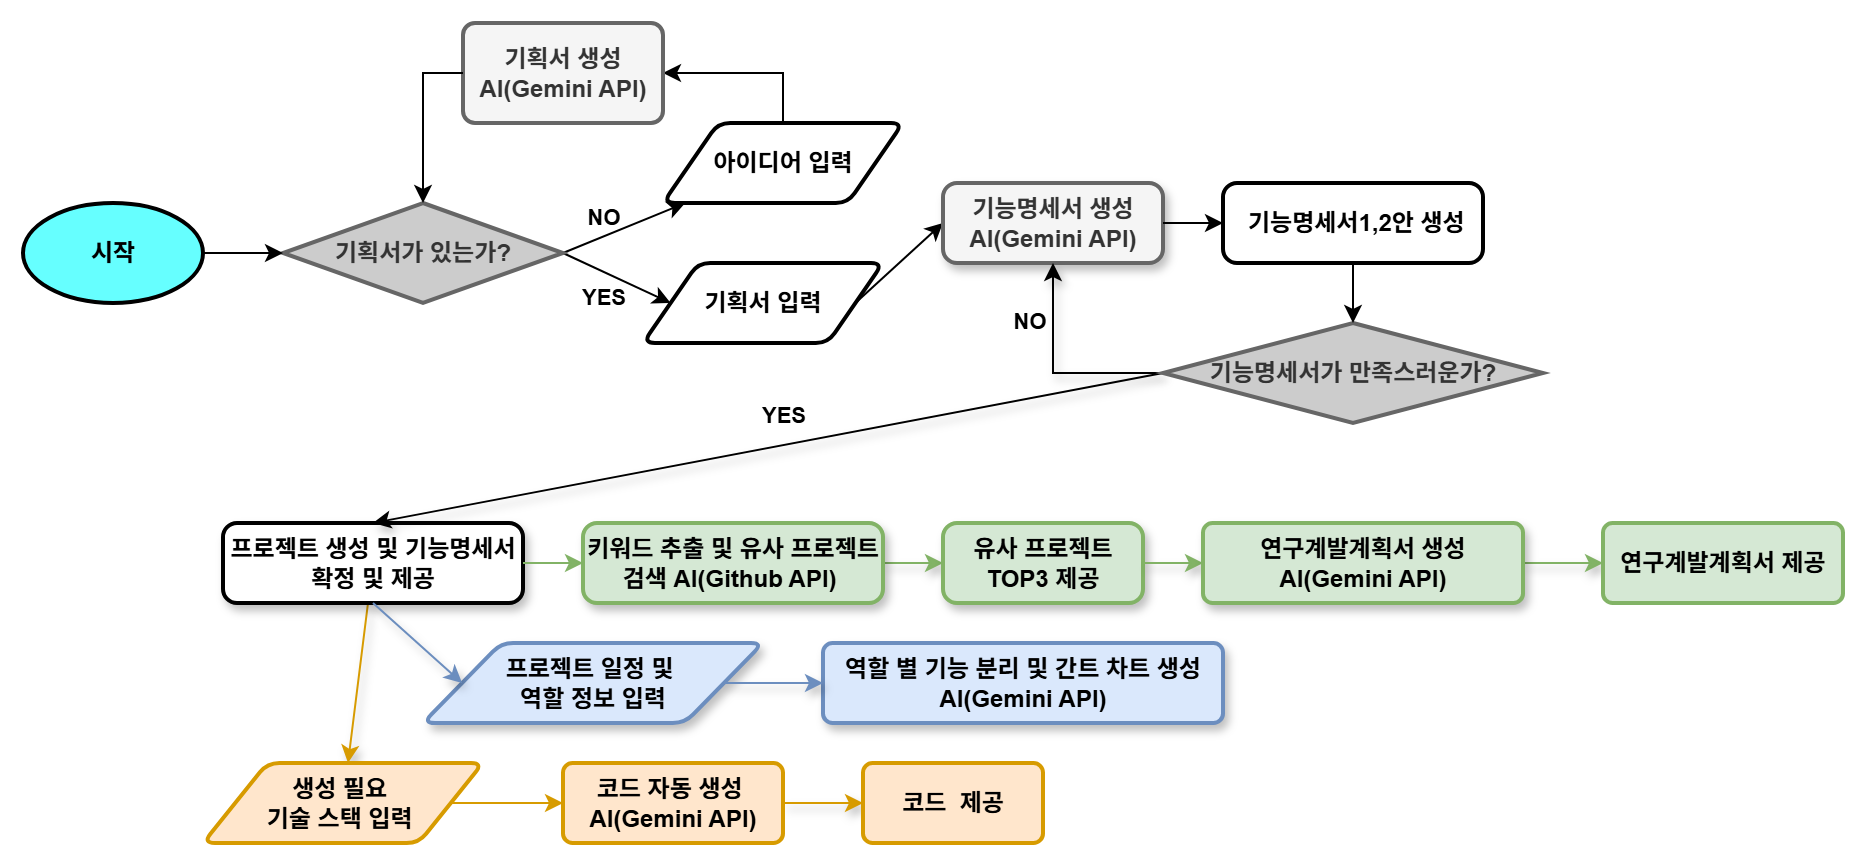

The diagram above was exported from draw.io. Its source (the exported page's mxGraphModel, read from the mxfile embedded in the PNG):
<mxGraphModel dx="2253" dy="1946" grid="1" gridSize="10" guides="0" tooltips="1" connect="1" arrows="1" fold="1" page="1" pageScale="1" pageWidth="827" pageHeight="1169" background="none" math="0" shadow="0">
  <root>
    <mxCell id="WIyWlLk6GJQsqaUBKTNV-0" />
    <mxCell id="WIyWlLk6GJQsqaUBKTNV-1" style="" parent="WIyWlLk6GJQsqaUBKTNV-0" />
    <mxCell id="3-UJk9E1F6c9osLZLSDT-1" value="시작" style="strokeWidth=2;html=1;shape=mxgraph.flowchart.start_1;whiteSpace=wrap;textShadow=0;fillColor=#66FFFF;labelBorderColor=none;labelBackgroundColor=none;fontStyle=1;shadow=0;" parent="WIyWlLk6GJQsqaUBKTNV-1" vertex="1">
      <mxGeometry x="-480" y="-36" width="90" height="50" as="geometry" />
    </mxCell>
    <mxCell id="3-UJk9E1F6c9osLZLSDT-2" value="" style="endArrow=classic;html=1;rounded=0;exitX=1;exitY=0.5;exitDx=0;exitDy=0;exitPerimeter=0;labelPosition=left;verticalLabelPosition=top;align=right;verticalAlign=bottom;textShadow=0;labelBorderColor=none;labelBackgroundColor=none;fontStyle=1;editable=0;" parent="WIyWlLk6GJQsqaUBKTNV-1" source="3-UJk9E1F6c9osLZLSDT-7" target="3-UJk9E1F6c9osLZLSDT-11" edge="1">
      <mxGeometry width="50" height="50" relative="1" as="geometry">
        <mxPoint x="213.48000000000002" y="94" as="sourcePoint" />
        <mxPoint x="153.48" y="184" as="targetPoint" />
      </mxGeometry>
    </mxCell>
    <mxCell id="3-UJk9E1F6c9osLZLSDT-9" value="NO" style="edgeLabel;html=1;align=center;verticalAlign=middle;resizable=0;points=[];labelBorderColor=none;textShadow=0;labelBackgroundColor=none;fontStyle=1;editable=0;" parent="3-UJk9E1F6c9osLZLSDT-2" vertex="1" connectable="0">
      <mxGeometry x="0.26" y="1" relative="1" as="geometry">
        <mxPoint x="-19" y="-2" as="offset" />
      </mxGeometry>
    </mxCell>
    <mxCell id="3-UJk9E1F6c9osLZLSDT-6" value="" style="endArrow=classic;html=1;rounded=0;exitX=1;exitY=0.5;exitDx=0;exitDy=0;exitPerimeter=0;entryX=0;entryY=0.5;entryDx=0;entryDy=0;textShadow=0;labelBorderColor=none;labelBackgroundColor=none;fontStyle=1;editable=0;" parent="WIyWlLk6GJQsqaUBKTNV-1" source="3-UJk9E1F6c9osLZLSDT-7" target="3-UJk9E1F6c9osLZLSDT-13" edge="1">
      <mxGeometry width="50" height="50" relative="1" as="geometry">
        <mxPoint x="213.48000000000002" y="94" as="sourcePoint" />
        <mxPoint x="113.47999999999999" y="184" as="targetPoint" />
      </mxGeometry>
    </mxCell>
    <mxCell id="3-UJk9E1F6c9osLZLSDT-10" value="YES" style="edgeLabel;html=1;align=center;verticalAlign=middle;resizable=0;points=[];labelBorderColor=none;textShadow=0;labelBackgroundColor=none;fontStyle=1;editable=0;" parent="3-UJk9E1F6c9osLZLSDT-6" vertex="1" connectable="0">
      <mxGeometry x="-0.02" y="-1" relative="1" as="geometry">
        <mxPoint x="-6" y="8" as="offset" />
      </mxGeometry>
    </mxCell>
    <mxCell id="3-UJk9E1F6c9osLZLSDT-7" value="기획서가 있는가?" style="strokeWidth=2;html=1;shape=mxgraph.flowchart.decision;whiteSpace=wrap;fillColor=#CCCCCC;strokeColor=#666666;fontColor=#333333;textShadow=0;labelBorderColor=none;labelBackgroundColor=none;fontStyle=1;editable=0;" parent="WIyWlLk6GJQsqaUBKTNV-1" vertex="1">
      <mxGeometry x="-350" y="-36" width="140" height="50" as="geometry" />
    </mxCell>
    <mxCell id="3-UJk9E1F6c9osLZLSDT-8" value="" style="endArrow=classic;html=1;rounded=0;exitX=1;exitY=0.5;exitDx=0;exitDy=0;exitPerimeter=0;entryX=0;entryY=0.5;entryDx=0;entryDy=0;entryPerimeter=0;textShadow=0;labelBorderColor=none;labelBackgroundColor=none;fontStyle=1;editable=0;" parent="WIyWlLk6GJQsqaUBKTNV-1" source="3-UJk9E1F6c9osLZLSDT-1" target="3-UJk9E1F6c9osLZLSDT-7" edge="1">
      <mxGeometry width="50" height="50" relative="1" as="geometry">
        <mxPoint x="343.48" y="394" as="sourcePoint" />
        <mxPoint x="393.48" y="344" as="targetPoint" />
      </mxGeometry>
    </mxCell>
    <mxCell id="3-UJk9E1F6c9osLZLSDT-43" style="edgeStyle=orthogonalEdgeStyle;rounded=0;orthogonalLoop=1;jettySize=auto;html=1;exitX=0.5;exitY=0;exitDx=0;exitDy=0;entryX=1;entryY=0.5;entryDx=0;entryDy=0;textShadow=0;labelBorderColor=none;labelBackgroundColor=none;fontStyle=1;editable=0;" parent="WIyWlLk6GJQsqaUBKTNV-1" source="3-UJk9E1F6c9osLZLSDT-11" target="3-UJk9E1F6c9osLZLSDT-39" edge="1">
      <mxGeometry relative="1" as="geometry" />
    </mxCell>
    <mxCell id="3-UJk9E1F6c9osLZLSDT-11" value="아이디어 입력" style="shape=parallelogram;html=1;strokeWidth=2;perimeter=parallelogramPerimeter;whiteSpace=wrap;rounded=1;arcSize=12;size=0.23;textShadow=0;labelBorderColor=none;labelBackgroundColor=none;fontStyle=1;editable=0;" parent="WIyWlLk6GJQsqaUBKTNV-1" vertex="1">
      <mxGeometry x="-160" y="-76" width="120" height="40" as="geometry" />
    </mxCell>
    <mxCell id="3-UJk9E1F6c9osLZLSDT-13" value="기획서 입력" style="shape=parallelogram;html=1;strokeWidth=2;perimeter=parallelogramPerimeter;whiteSpace=wrap;rounded=1;arcSize=12;size=0.23;textShadow=0;labelBorderColor=none;labelBackgroundColor=none;fontStyle=1;editable=0;" parent="WIyWlLk6GJQsqaUBKTNV-1" vertex="1">
      <mxGeometry x="-170" y="-6" width="120" height="40" as="geometry" />
    </mxCell>
    <mxCell id="3-UJk9E1F6c9osLZLSDT-15" value="" style="endArrow=classic;html=1;rounded=0;entryX=0;entryY=0.5;entryDx=0;entryDy=0;exitX=1;exitY=0.5;exitDx=0;exitDy=0;textShadow=0;labelBorderColor=none;labelBackgroundColor=none;fontStyle=1;editable=0;" parent="WIyWlLk6GJQsqaUBKTNV-1" source="3-UJk9E1F6c9osLZLSDT-13" target="3-UJk9E1F6c9osLZLSDT-18" edge="1">
      <mxGeometry width="50" height="50" relative="1" as="geometry">
        <mxPoint x="100" y="194" as="sourcePoint" />
        <mxPoint x="193.48" y="264" as="targetPoint" />
      </mxGeometry>
    </mxCell>
    <mxCell id="3-UJk9E1F6c9osLZLSDT-18" value="기능명세서 생성AI(Gemini API)" style="rounded=1;whiteSpace=wrap;html=1;absoluteArcSize=1;arcSize=14;strokeWidth=2;shadow=1;textShadow=0;fillColor=#f5f5f5;fontColor=#333333;strokeColor=#666666;labelBorderColor=none;labelBackgroundColor=none;fontStyle=1;editable=0;" parent="WIyWlLk6GJQsqaUBKTNV-1" vertex="1">
      <mxGeometry x="-20" y="-46" width="110" height="40" as="geometry" />
    </mxCell>
    <mxCell id="3-UJk9E1F6c9osLZLSDT-19" value="" style="endArrow=classic;html=1;rounded=0;exitX=1;exitY=0.5;exitDx=0;exitDy=0;textShadow=0;entryX=0;entryY=0.5;entryDx=0;entryDy=0;labelBorderColor=none;labelBackgroundColor=none;fontStyle=1;editable=0;" parent="WIyWlLk6GJQsqaUBKTNV-1" source="3-UJk9E1F6c9osLZLSDT-18" target="3-UJk9E1F6c9osLZLSDT-62" edge="1">
      <mxGeometry width="50" height="50" relative="1" as="geometry">
        <mxPoint x="283.48" y="354" as="sourcePoint" />
        <mxPoint x="130" y="-26" as="targetPoint" />
      </mxGeometry>
    </mxCell>
    <mxCell id="3-UJk9E1F6c9osLZLSDT-72" style="rounded=0;orthogonalLoop=1;jettySize=auto;html=1;shadow=1;fillColor=#ffe6cc;strokeColor=#d79b00;textShadow=0;labelBorderColor=none;labelBackgroundColor=none;fontStyle=1;editable=0;" parent="WIyWlLk6GJQsqaUBKTNV-1" source="3-UJk9E1F6c9osLZLSDT-24" target="3-UJk9E1F6c9osLZLSDT-74" edge="1">
      <mxGeometry relative="1" as="geometry">
        <mxPoint x="-282.52941176470586" y="264" as="targetPoint" />
      </mxGeometry>
    </mxCell>
    <mxCell id="3-UJk9E1F6c9osLZLSDT-24" value="&lt;div&gt;&lt;span style=&quot;color: light-dark(rgb(0, 0, 0), rgb(255, 255, 255));&quot;&gt;프로젝트 생성 및 기능명세서 확정 및 제공&lt;/span&gt;&lt;/div&gt;" style="rounded=1;whiteSpace=wrap;html=1;absoluteArcSize=1;arcSize=14;strokeWidth=2;shadow=1;textShadow=0;labelBorderColor=none;labelBackgroundColor=none;fontStyle=1;editable=0;" parent="WIyWlLk6GJQsqaUBKTNV-1" vertex="1">
      <mxGeometry x="-380" y="124" width="150" height="40" as="geometry" />
    </mxCell>
    <mxCell id="3-UJk9E1F6c9osLZLSDT-25" value="" style="endArrow=classic;html=1;rounded=0;exitX=0;exitY=0.5;exitDx=0;exitDy=0;entryX=0.5;entryY=0;entryDx=0;entryDy=0;exitPerimeter=0;shadow=1;textShadow=0;labelBorderColor=none;labelBackgroundColor=none;fontStyle=1;editable=0;" parent="WIyWlLk6GJQsqaUBKTNV-1" source="3-UJk9E1F6c9osLZLSDT-26" target="3-UJk9E1F6c9osLZLSDT-24" edge="1">
      <mxGeometry width="50" height="50" relative="1" as="geometry">
        <mxPoint x="181.74" y="374" as="sourcePoint" />
        <mxPoint x="190" y="394" as="targetPoint" />
      </mxGeometry>
    </mxCell>
    <mxCell id="3-UJk9E1F6c9osLZLSDT-29" value="YES" style="edgeLabel;html=1;align=center;verticalAlign=middle;resizable=0;points=[];textShadow=0;labelBorderColor=none;labelBackgroundColor=none;fontStyle=1;editable=0;" parent="3-UJk9E1F6c9osLZLSDT-25" vertex="1" connectable="0">
      <mxGeometry x="-0.3083" y="1" relative="1" as="geometry">
        <mxPoint x="-54" y="-6" as="offset" />
      </mxGeometry>
    </mxCell>
    <mxCell id="3-UJk9E1F6c9osLZLSDT-32" style="edgeStyle=orthogonalEdgeStyle;rounded=0;orthogonalLoop=1;jettySize=auto;html=1;entryX=0.5;entryY=1;entryDx=0;entryDy=0;exitX=0;exitY=0.5;exitDx=0;exitDy=0;exitPerimeter=0;shadow=1;textShadow=0;labelBorderColor=none;labelBackgroundColor=none;fontStyle=1;editable=0;" parent="WIyWlLk6GJQsqaUBKTNV-1" source="3-UJk9E1F6c9osLZLSDT-26" target="3-UJk9E1F6c9osLZLSDT-18" edge="1">
      <mxGeometry relative="1" as="geometry">
        <mxPoint x="130" y="14" as="sourcePoint" />
        <mxPoint x="40" y="-6" as="targetPoint" />
      </mxGeometry>
    </mxCell>
    <mxCell id="3-UJk9E1F6c9osLZLSDT-33" value="NO" style="edgeLabel;html=1;align=center;verticalAlign=middle;resizable=1;points=[];textShadow=0;labelBorderColor=none;labelBackgroundColor=none;fontStyle=1;editable=1;movable=1;rotatable=1;deletable=1;locked=0;connectable=1;" parent="3-UJk9E1F6c9osLZLSDT-32" vertex="1" connectable="0">
      <mxGeometry x="0.0318" relative="1" as="geometry">
        <mxPoint x="-13" y="-25" as="offset" />
      </mxGeometry>
    </mxCell>
    <mxCell id="3-UJk9E1F6c9osLZLSDT-26" value="기능명세서가 만족스러운가?" style="strokeWidth=2;html=1;shape=mxgraph.flowchart.decision;whiteSpace=wrap;align=center;shadow=0;textShadow=0;fillColor=#CCCCCC;fontColor=#333333;strokeColor=#666666;labelBorderColor=none;labelBackgroundColor=none;fontStyle=1;editable=1;movable=1;resizable=1;rotatable=1;deletable=1;locked=0;connectable=1;" parent="WIyWlLk6GJQsqaUBKTNV-1" vertex="1">
      <mxGeometry x="90" y="24" width="190" height="50" as="geometry" />
    </mxCell>
    <mxCell id="3-UJk9E1F6c9osLZLSDT-34" value="" style="endArrow=classic;html=1;rounded=0;entryX=0.5;entryY=0;entryDx=0;entryDy=0;entryPerimeter=0;exitX=0.5;exitY=1;exitDx=0;exitDy=0;textShadow=0;labelBorderColor=none;labelBackgroundColor=none;fontStyle=1;editable=0;" parent="WIyWlLk6GJQsqaUBKTNV-1" source="3-UJk9E1F6c9osLZLSDT-62" target="3-UJk9E1F6c9osLZLSDT-26" edge="1">
      <mxGeometry width="50" height="50" relative="1" as="geometry">
        <mxPoint x="195" y="-6" as="sourcePoint" />
        <mxPoint x="120" y="-16" as="targetPoint" />
      </mxGeometry>
    </mxCell>
    <mxCell id="3-UJk9E1F6c9osLZLSDT-45" style="edgeStyle=orthogonalEdgeStyle;rounded=0;orthogonalLoop=1;jettySize=auto;html=1;exitX=1;exitY=0.5;exitDx=0;exitDy=0;entryX=0;entryY=0.5;entryDx=0;entryDy=0;shadow=1;textShadow=0;fillColor=#d5e8d4;strokeColor=#82b366;labelBorderColor=none;labelBackgroundColor=none;fontStyle=1;editable=0;" parent="WIyWlLk6GJQsqaUBKTNV-1" source="3-UJk9E1F6c9osLZLSDT-36" target="3-UJk9E1F6c9osLZLSDT-44" edge="1">
      <mxGeometry relative="1" as="geometry" />
    </mxCell>
    <mxCell id="3-UJk9E1F6c9osLZLSDT-36" value="키워드 추출 및 유사 프로젝트 검색 AI(Github API)&amp;nbsp;" style="whiteSpace=wrap;html=1;rounded=1;absoluteArcSize=1;arcSize=14;strokeWidth=2;shadow=1;textShadow=0;fillColor=#d5e8d4;strokeColor=#82b366;labelBorderColor=none;labelBackgroundColor=none;fontStyle=1;editable=0;" parent="WIyWlLk6GJQsqaUBKTNV-1" vertex="1">
      <mxGeometry x="-200" y="124" width="150" height="40" as="geometry" />
    </mxCell>
    <mxCell id="3-UJk9E1F6c9osLZLSDT-38" value="" style="endArrow=classic;html=1;rounded=0;exitX=1;exitY=0.5;exitDx=0;exitDy=0;textShadow=0;fillColor=#d5e8d4;strokeColor=#82b366;labelBorderColor=none;labelBackgroundColor=none;fontStyle=1;editable=0;" parent="WIyWlLk6GJQsqaUBKTNV-1" source="3-UJk9E1F6c9osLZLSDT-24" target="3-UJk9E1F6c9osLZLSDT-36" edge="1">
      <mxGeometry width="50" height="50" relative="1" as="geometry">
        <mxPoint x="-140" y="74" as="sourcePoint" />
        <mxPoint x="-90" y="24" as="targetPoint" />
      </mxGeometry>
    </mxCell>
    <mxCell id="3-UJk9E1F6c9osLZLSDT-39" value="기획서 생성AI(Gemini API)" style="whiteSpace=wrap;html=1;strokeWidth=2;rounded=1;arcSize=12;textShadow=0;fillColor=#f5f5f5;fontColor=#333333;strokeColor=#666666;fontStyle=1;editable=0;" parent="WIyWlLk6GJQsqaUBKTNV-1" vertex="1">
      <mxGeometry x="-260" y="-126" width="100" height="50" as="geometry" />
    </mxCell>
    <mxCell id="3-UJk9E1F6c9osLZLSDT-41" style="edgeStyle=orthogonalEdgeStyle;rounded=0;orthogonalLoop=1;jettySize=auto;html=1;exitX=0;exitY=0.5;exitDx=0;exitDy=0;entryX=0.5;entryY=0;entryDx=0;entryDy=0;entryPerimeter=0;textShadow=0;labelBorderColor=none;labelBackgroundColor=none;fontStyle=1;editable=0;" parent="WIyWlLk6GJQsqaUBKTNV-1" source="3-UJk9E1F6c9osLZLSDT-39" target="3-UJk9E1F6c9osLZLSDT-7" edge="1">
      <mxGeometry relative="1" as="geometry" />
    </mxCell>
    <mxCell id="3-UJk9E1F6c9osLZLSDT-44" value="유사 프로젝트 TOP3 제공" style="whiteSpace=wrap;html=1;rounded=1;absoluteArcSize=1;arcSize=14;strokeWidth=2;shadow=1;textShadow=0;fillColor=#d5e8d4;strokeColor=#82b366;labelBorderColor=none;labelBackgroundColor=none;fontStyle=1;editable=0;" parent="WIyWlLk6GJQsqaUBKTNV-1" vertex="1">
      <mxGeometry x="-20" y="124" width="100" height="40" as="geometry" />
    </mxCell>
    <mxCell id="3-UJk9E1F6c9osLZLSDT-49" value="프로젝트 일정 및&amp;nbsp;&lt;div&gt;역할 정보 입력&lt;/div&gt;" style="shape=parallelogram;html=1;strokeWidth=2;perimeter=parallelogramPerimeter;whiteSpace=wrap;rounded=1;arcSize=12;size=0.23;textShadow=0;shadow=1;fillColor=#dae8fc;strokeColor=#6c8ebf;labelBorderColor=none;labelBackgroundColor=none;fontStyle=1;editable=1;movable=1;resizable=1;rotatable=1;deletable=1;locked=0;connectable=1;" parent="WIyWlLk6GJQsqaUBKTNV-1" vertex="1">
      <mxGeometry x="-280" y="184" width="170" height="40" as="geometry" />
    </mxCell>
    <mxCell id="3-UJk9E1F6c9osLZLSDT-66" value="" style="rounded=0;orthogonalLoop=1;jettySize=auto;html=1;exitX=1;exitY=0.5;exitDx=0;exitDy=0;entryX=0;entryY=0.5;entryDx=0;entryDy=0;shadow=1;fillColor=#d5e8d4;strokeColor=#82b366;textShadow=0;labelBorderColor=none;labelBackgroundColor=none;fontStyle=1;editable=0;" parent="WIyWlLk6GJQsqaUBKTNV-1" source="3-UJk9E1F6c9osLZLSDT-44" target="3-UJk9E1F6c9osLZLSDT-65" edge="1">
      <mxGeometry relative="1" as="geometry" />
    </mxCell>
    <mxCell id="3-UJk9E1F6c9osLZLSDT-52" value="역할 별 기능 분리 및 간트 차트 생성AI(Gemini API)" style="whiteSpace=wrap;html=1;strokeWidth=2;rounded=1;arcSize=12;shadow=1;textShadow=0;fillColor=#dae8fc;strokeColor=#6c8ebf;labelBorderColor=none;labelBackgroundColor=none;fontStyle=1;editable=0;" parent="WIyWlLk6GJQsqaUBKTNV-1" vertex="1">
      <mxGeometry x="-80" y="184" width="200" height="40" as="geometry" />
    </mxCell>
    <mxCell id="3-UJk9E1F6c9osLZLSDT-56" value="" style="endArrow=classic;html=1;rounded=0;exitX=1;exitY=0.5;exitDx=0;exitDy=0;entryX=0;entryY=0.5;entryDx=0;entryDy=0;shadow=1;textShadow=0;fillColor=#dae8fc;strokeColor=#6c8ebf;labelBorderColor=none;labelBackgroundColor=none;fontStyle=1;editable=0;" parent="WIyWlLk6GJQsqaUBKTNV-1" source="3-UJk9E1F6c9osLZLSDT-49" target="3-UJk9E1F6c9osLZLSDT-52" edge="1">
      <mxGeometry width="50" height="50" relative="1" as="geometry">
        <mxPoint x="-140" y="74" as="sourcePoint" />
        <mxPoint x="-90" y="24" as="targetPoint" />
      </mxGeometry>
    </mxCell>
    <mxCell id="3-UJk9E1F6c9osLZLSDT-57" value="" style="endArrow=classic;html=1;rounded=0;exitX=0.5;exitY=1;exitDx=0;exitDy=0;entryX=0;entryY=0.5;entryDx=0;entryDy=0;shadow=1;textShadow=0;fillColor=#dae8fc;strokeColor=#6c8ebf;labelBorderColor=none;labelBackgroundColor=none;fontStyle=1;editable=0;" parent="WIyWlLk6GJQsqaUBKTNV-1" source="3-UJk9E1F6c9osLZLSDT-24" target="3-UJk9E1F6c9osLZLSDT-49" edge="1">
      <mxGeometry width="50" height="50" relative="1" as="geometry">
        <mxPoint x="-140" y="74" as="sourcePoint" />
        <mxPoint x="-90" y="24" as="targetPoint" />
      </mxGeometry>
    </mxCell>
    <mxCell id="3-UJk9E1F6c9osLZLSDT-62" value="&amp;nbsp;기능명세서1,2안 생성" style="rounded=1;whiteSpace=wrap;html=1;absoluteArcSize=1;arcSize=14;strokeWidth=2;shadow=0;textShadow=0;labelBorderColor=none;labelBackgroundColor=none;fontStyle=1;editable=1;movable=1;resizable=1;rotatable=1;deletable=1;locked=0;connectable=1;align=center;" parent="WIyWlLk6GJQsqaUBKTNV-1" vertex="1">
      <mxGeometry x="120" y="-46" width="130" height="40" as="geometry" />
    </mxCell>
    <mxCell id="3-UJk9E1F6c9osLZLSDT-70" value="" style="rounded=0;orthogonalLoop=1;jettySize=auto;html=1;shadow=1;fillColor=#d5e8d4;strokeColor=#82b366;textShadow=0;labelBorderColor=none;labelBackgroundColor=none;fontStyle=1;editable=0;" parent="WIyWlLk6GJQsqaUBKTNV-1" source="3-UJk9E1F6c9osLZLSDT-65" target="3-UJk9E1F6c9osLZLSDT-69" edge="1">
      <mxGeometry relative="1" as="geometry" />
    </mxCell>
    <mxCell id="3-UJk9E1F6c9osLZLSDT-65" value="연구계발계획서 생성&lt;div&gt;AI(Gemini API)&lt;/div&gt;" style="whiteSpace=wrap;html=1;strokeWidth=2;rounded=1;arcSize=12;shadow=1;fillColor=#d5e8d4;strokeColor=#82b366;textShadow=0;labelBorderColor=none;labelBackgroundColor=none;fontStyle=1;editable=0;" parent="WIyWlLk6GJQsqaUBKTNV-1" vertex="1">
      <mxGeometry x="110" y="124" width="160" height="40" as="geometry" />
    </mxCell>
    <mxCell id="3-UJk9E1F6c9osLZLSDT-69" value="연구계발계획서 제공" style="whiteSpace=wrap;html=1;strokeWidth=2;rounded=1;arcSize=12;shadow=0;fillColor=#d5e8d4;strokeColor=#82b366;textShadow=0;labelBorderColor=none;labelBackgroundColor=none;fontStyle=1" parent="WIyWlLk6GJQsqaUBKTNV-1" vertex="1">
      <mxGeometry x="310" y="124" width="120" height="40" as="geometry" />
    </mxCell>
    <mxCell id="3-UJk9E1F6c9osLZLSDT-76" value="" style="rounded=0;orthogonalLoop=1;jettySize=auto;html=1;fillColor=#ffe6cc;strokeColor=#d79b00;textShadow=0;labelBorderColor=none;labelBackgroundColor=none;fontStyle=1;editable=0;" parent="WIyWlLk6GJQsqaUBKTNV-1" source="3-UJk9E1F6c9osLZLSDT-74" target="3-UJk9E1F6c9osLZLSDT-75" edge="1">
      <mxGeometry relative="1" as="geometry" />
    </mxCell>
    <mxCell id="3-UJk9E1F6c9osLZLSDT-74" value="생성 필요&amp;nbsp;&lt;div&gt;기술&amp;nbsp;&lt;span style=&quot;color: light-dark(rgb(0, 0, 0), rgb(255, 255, 255));&quot;&gt;스택&amp;nbsp;&lt;/span&gt;&lt;span style=&quot;color: light-dark(rgb(0, 0, 0), rgb(255, 255, 255));&quot;&gt;입력&amp;nbsp;&lt;/span&gt;&lt;/div&gt;" style="shape=parallelogram;html=1;strokeWidth=2;perimeter=parallelogramPerimeter;whiteSpace=wrap;rounded=1;arcSize=12;size=0.23;fillColor=#ffe6cc;strokeColor=#d79b00;textShadow=0;labelBorderColor=none;labelBackgroundColor=none;fontStyle=1;editable=0;" parent="WIyWlLk6GJQsqaUBKTNV-1" vertex="1">
      <mxGeometry x="-390" y="244" width="140" height="40" as="geometry" />
    </mxCell>
    <mxCell id="3-UJk9E1F6c9osLZLSDT-78" value="" style="rounded=0;orthogonalLoop=1;jettySize=auto;html=1;shadow=1;textShadow=0;fillColor=#ffe6cc;strokeColor=#d79b00;labelBorderColor=none;labelBackgroundColor=none;fontStyle=1;editable=0;" parent="WIyWlLk6GJQsqaUBKTNV-1" source="3-UJk9E1F6c9osLZLSDT-75" target="3-UJk9E1F6c9osLZLSDT-77" edge="1">
      <mxGeometry relative="1" as="geometry" />
    </mxCell>
    <mxCell id="3-UJk9E1F6c9osLZLSDT-75" value="코드 자동 생성&amp;nbsp;&lt;div&gt;AI(Gemini API)&lt;/div&gt;" style="whiteSpace=wrap;html=1;strokeWidth=2;rounded=1;arcSize=12;fillColor=#ffe6cc;strokeColor=#d79b00;textShadow=0;labelBorderColor=none;labelBackgroundColor=none;fontStyle=1;editable=0;" parent="WIyWlLk6GJQsqaUBKTNV-1" vertex="1">
      <mxGeometry x="-210" y="244" width="110" height="40" as="geometry" />
    </mxCell>
    <mxCell id="3-UJk9E1F6c9osLZLSDT-77" value="코드&amp;nbsp; 제공" style="whiteSpace=wrap;html=1;fillColor=#ffe6cc;strokeColor=#d79b00;strokeWidth=2;rounded=1;arcSize=12;textShadow=0;labelBorderColor=none;labelBackgroundColor=none;fontStyle=1;editable=0;" parent="WIyWlLk6GJQsqaUBKTNV-1" vertex="1">
      <mxGeometry x="-60" y="244" width="90" height="40" as="geometry" />
    </mxCell>
  </root>
</mxGraphModel>